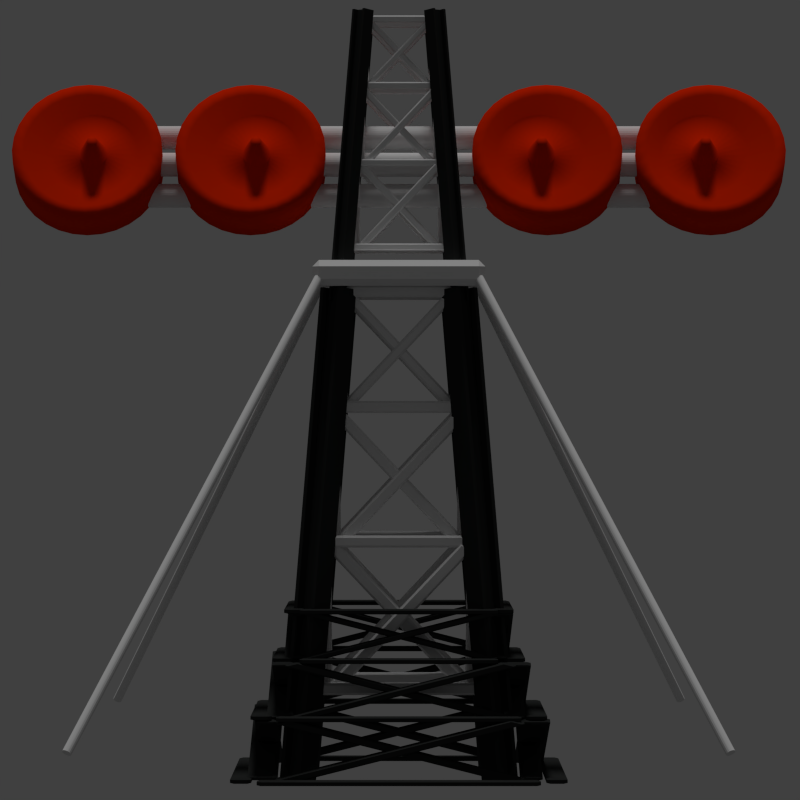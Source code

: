 # Source: radio_tower.blend  (saved by Blender 2.75.0; exported with 4.5.12 LTS)
import bpy
from mathutils import Matrix  # noqa: F401  (used for matrix-valued properties, if any)

bpy.ops.wm.read_factory_settings(use_empty=True)
scene = bpy.context.scene
scene.name = 'Scene'

# ---- collections
col_collection_1 = bpy.data.collections.new('Collection 1'); scene.collection.children.link(col_collection_1)

# ---- materials (node trees are filled in below, after node groups)
mat_material_001 = bpy.data.materials.new('Material.001')
mat_material_001.alpha_threshold = 0.0
mat_material_001.use_transparent_shadow = False
mat_material_001.diffuse_color = (0.02574, 0.02721, 0.02655, 1.0)
mat_material_001.roughness = 0.5
mat_material_001.specular_intensity = 0.1947
mat_material_003 = bpy.data.materials.new('Material.003')
mat_material_003.alpha_threshold = 0.0
mat_material_003.use_transparent_shadow = False
mat_material_003.diffuse_color = (0.8, 0.02223, 0.0, 1.0)
mat_material_003.roughness = 0.5
mat_material_003.specular_intensity = 0.03158
mat_material = bpy.data.materials.new('Material')
mat_material.alpha_threshold = 0.0
mat_material.use_transparent_shadow = False
mat_material.roughness = 0.5

# ---- material node trees

# ---- world
world_world = bpy.data.worlds.new('World'); scene.world = world_world
world_world.color = (0.05088, 0.05088, 0.05088)
world_world.use_sun_shadow = False
world_world.sun_shadow_jitter_overblur = 0.0
world_world.cycles.sampling_method = 'MANUAL'
world_world.cycles.sample_map_resolution = 256
world_world.light_settings.ao_factor = 0.4

# ---- cameras
cam_camera_001 = bpy.data.cameras.new('Camera.001')
cam_camera_001.clip_end = 586.0
cam_camera_001.lens = 182.9
cam_camera_001.sensor_width = 32.0
cam_camera_001.sensor_height = 18.0
cam_camera_001.ortho_scale = 35.6
cam_camera_001.display_size = 2.0
cam_camera_001.lens_unit = 'FOV'
cam_camera_001.dof.focus_distance = 0.0
cam_camera_001.dof.aperture_fstop = 128.0
cam_camera_001.dof.aperture_blades = 6

# ---- lights
light_sun = bpy.data.lights.new('Sun', 'SUN')
light_sun.transmission_factor = 0.0
light_sun.angle = 0.1993
light_sun.energy = 1.0
light_sun.shadow_buffer_clip_start = 0.5
light_sun.shadow_soft_size = 0.1
light_sun.shadow_cascade_max_distance = 1000.0
light_sun.cycles.use_multiple_importance_sampling = False

# ---- meshes
me_cylinder_004 = bpy.data.meshes.new('Cylinder.004')
me_cylinder_004.from_pydata([(0.0, 1.0, -1.0), (0.0, 1.0, 1.0), (0.1951, 0.9808, -1.0), (0.1951, 0.9808, 1.0), (0.3827, 0.9239, -1.0), (0.3827, 0.9239, 1.0), (0.5556, 0.8315, -1.0), (0.5556, 0.8315, 1.0), (0.7071, 0.7071, -1.0), (0.7071, 0.7071, 1.0), (0.8315, 0.5556, -1.0), (0.8315, 0.5556, 1.0), (0.9239, 0.3827, -1.0), (0.9239, 0.3827, 1.0), (0.9808, 0.1951, -1.0), (0.9808, 0.1951, 1.0), (1.0, 7.55e-08, -1.0), (1.0, 7.55e-08, 1.0), (0.9808, -0.1951, -1.0), (0.9808, -0.1951, 1.0), (0.9239, -0.3827, -1.0), (0.9239, -0.3827, 1.0), (0.8315, -0.5556, -1.0), (0.8315, -0.5556, 1.0), (0.7071, -0.7071, -1.0), (0.7071, -0.7071, 1.0), (0.5556, -0.8315, -1.0), (0.5556, -0.8315, 1.0), (0.3827, -0.9239, -1.0), (0.3827, -0.9239, 1.0), (0.1951, -0.9808, -1.0), (0.1951, -0.9808, 1.0), (-3.258e-07, -1.0, -1.0), (-3.258e-07, -1.0, 1.0), (-0.1951, -0.9808, -1.0), (-0.1951, -0.9808, 1.0), (-0.3827, -0.9239, -1.0), (-0.3827, -0.9239, 1.0), (-0.5556, -0.8315, -1.0), (-0.5556, -0.8315, 1.0), (-0.7071, -0.7071, -1.0), (-0.7071, -0.7071, 1.0), (-0.8315, -0.5556, -1.0), (-0.8315, -0.5556, 1.0), (-0.9239, -0.3827, -1.0), (-0.9239, -0.3827, 1.0), (-0.9808, -0.1951, -1.0), (-0.9808, -0.1951, 1.0), (-1.0, 9.656e-07, -1.0), (-1.0, 9.656e-07, 1.0), (-0.9808, 0.1951, -1.0), (-0.9808, 0.1951, 1.0), (-0.9239, 0.3827, -1.0), (-0.9239, 0.3827, 1.0), (-0.8315, 0.5556, -1.0), (-0.8315, 0.5556, 1.0), (-0.7071, 0.7071, -1.0), (-0.7071, 0.7071, 1.0), (-0.5556, 0.8315, -1.0), (-0.5556, 0.8315, 1.0), (-0.3827, 0.9239, -1.0), (-0.3827, 0.9239, 1.0), (-0.1951, 0.9808, -1.0), (-0.1951, 0.9808, 1.0)], [], [(0, 1, 3, 2), (2, 3, 5, 4), (4, 5, 7, 6), (6, 7, 9, 8), (8, 9, 11, 10), (10, 11, 13, 12), (12, 13, 15, 14), (14, 15, 17, 16), (16, 17, 19, 18), (18, 19, 21, 20), (20, 21, 23, 22), (22, 23, 25, 24), (24, 25, 27, 26), (26, 27, 29, 28), (28, 29, 31, 30), (30, 31, 33, 32), (32, 33, 35, 34), (34, 35, 37, 36), (36, 37, 39, 38), (38, 39, 41, 40), (40, 41, 43, 42), (42, 43, 45, 44), (44, 45, 47, 46), (46, 47, 49, 48), (48, 49, 51, 50), (50, 51, 53, 52), (52, 53, 55, 54), (54, 55, 57, 56), (56, 57, 59, 58), (58, 59, 61, 60), (3, 1, 63, 61, 59, 57, 55, 53, 51, 49, 47, 45, 43, 41, 39, 37, 35, 33, 31, 29, 27, 25, 23, 21, 19, 17, 15, 13, 11, 9, 7, 5), (62, 63, 1, 0), (60, 61, 63, 62), (0, 2, 4, 6, 8, 10, 12, 14, 16, 18, 20, 22, 24, 26, 28, 30, 32, 34, 36, 38, 40, 42, 44, 46, 48, 50, 52, 54, 56, 58, 60, 62)])
me_cylinder_004.use_remesh_preserve_volume = False
me_cylinder_004.use_remesh_preserve_attributes = False
me_cylinder_004.use_mirror_vertex_groups = False
me_cylinder_004.update()
me_cylinder_003 = bpy.data.meshes.new('Cylinder.003')
me_cylinder_003.from_pydata([(0.0, 1.0, -1.0), (0.0, 1.0, 1.0), (0.1951, 0.9808, -1.0), (0.1951, 0.9808, 1.0), (0.3827, 0.9239, -1.0), (0.3827, 0.9239, 1.0), (0.5556, 0.8315, -1.0), (0.5556, 0.8315, 1.0), (0.7071, 0.7071, -1.0), (0.7071, 0.7071, 1.0), (0.8315, 0.5556, -1.0), (0.8315, 0.5556, 1.0), (0.9239, 0.3827, -1.0), (0.9239, 0.3827, 1.0), (0.9808, 0.1951, -1.0), (0.9808, 0.1951, 1.0), (1.0, 7.55e-08, -1.0), (1.0, 7.55e-08, 1.0), (0.9808, -0.1951, -1.0), (0.9808, -0.1951, 1.0), (0.9239, -0.3827, -1.0), (0.9239, -0.3827, 1.0), (0.8315, -0.5556, -1.0), (0.8315, -0.5556, 1.0), (0.7071, -0.7071, -1.0), (0.7071, -0.7071, 1.0), (0.5556, -0.8315, -1.0), (0.5556, -0.8315, 1.0), (0.3827, -0.9239, -1.0), (0.3827, -0.9239, 1.0), (0.1951, -0.9808, -1.0), (0.1951, -0.9808, 1.0), (-3.258e-07, -1.0, -1.0), (-3.258e-07, -1.0, 1.0), (-0.1951, -0.9808, -1.0), (-0.1951, -0.9808, 1.0), (-0.3827, -0.9239, -1.0), (-0.3827, -0.9239, 1.0), (-0.5556, -0.8315, -1.0), (-0.5556, -0.8315, 1.0), (-0.7071, -0.7071, -1.0), (-0.7071, -0.7071, 1.0), (-0.8315, -0.5556, -1.0), (-0.8315, -0.5556, 1.0), (-0.9239, -0.3827, -1.0), (-0.9239, -0.3827, 1.0), (-0.9808, -0.1951, -1.0), (-0.9808, -0.1951, 1.0), (-1.0, 9.656e-07, -1.0), (-1.0, 9.656e-07, 1.0), (-0.9808, 0.1951, -1.0), (-0.9808, 0.1951, 1.0), (-0.9239, 0.3827, -1.0), (-0.9239, 0.3827, 1.0), (-0.8315, 0.5556, -1.0), (-0.8315, 0.5556, 1.0), (-0.7071, 0.7071, -1.0), (-0.7071, 0.7071, 1.0), (-0.5556, 0.8315, -1.0), (-0.5556, 0.8315, 1.0), (-0.3827, 0.9239, -1.0), (-0.3827, 0.9239, 1.0), (-0.1951, 0.9808, -1.0), (-0.1951, 0.9808, 1.0)], [], [(0, 1, 3, 2), (2, 3, 5, 4), (4, 5, 7, 6), (6, 7, 9, 8), (8, 9, 11, 10), (10, 11, 13, 12), (12, 13, 15, 14), (14, 15, 17, 16), (16, 17, 19, 18), (18, 19, 21, 20), (20, 21, 23, 22), (22, 23, 25, 24), (24, 25, 27, 26), (26, 27, 29, 28), (28, 29, 31, 30), (30, 31, 33, 32), (32, 33, 35, 34), (34, 35, 37, 36), (36, 37, 39, 38), (38, 39, 41, 40), (40, 41, 43, 42), (42, 43, 45, 44), (44, 45, 47, 46), (46, 47, 49, 48), (48, 49, 51, 50), (50, 51, 53, 52), (52, 53, 55, 54), (54, 55, 57, 56), (56, 57, 59, 58), (58, 59, 61, 60), (3, 1, 63, 61, 59, 57, 55, 53, 51, 49, 47, 45, 43, 41, 39, 37, 35, 33, 31, 29, 27, 25, 23, 21, 19, 17, 15, 13, 11, 9, 7, 5), (62, 63, 1, 0), (60, 61, 63, 62), (0, 2, 4, 6, 8, 10, 12, 14, 16, 18, 20, 22, 24, 26, 28, 30, 32, 34, 36, 38, 40, 42, 44, 46, 48, 50, 52, 54, 56, 58, 60, 62)])
me_cylinder_003.use_remesh_preserve_volume = False
me_cylinder_003.use_remesh_preserve_attributes = False
me_cylinder_003.use_mirror_vertex_groups = False
me_cylinder_003.update()
me_cylinder_002 = bpy.data.meshes.new('Cylinder.002')
me_cylinder_002.from_pydata([(0.0, 1.0, -1.0), (0.0, 1.0, 1.0), (0.1951, 0.9808, -1.0), (0.1951, 0.9808, 1.0), (0.3827, 0.9239, -1.0), (0.3827, 0.9239, 1.0), (0.5556, 0.8315, -1.0), (0.5556, 0.8315, 1.0), (0.7071, 0.7071, -1.0), (0.7071, 0.7071, 1.0), (0.8315, 0.5556, -1.0), (0.8315, 0.5556, 1.0), (0.9239, 0.3827, -1.0), (0.9239, 0.3827, 1.0), (0.9808, 0.1951, -1.0), (0.9808, 0.1951, 1.0), (1.0, 7.55e-08, -1.0), (1.0, 7.55e-08, 1.0), (0.9808, -0.1951, -1.0), (0.9808, -0.1951, 1.0), (0.9239, -0.3827, -1.0), (0.9239, -0.3827, 1.0), (0.8315, -0.5556, -1.0), (0.8315, -0.5556, 1.0), (0.7071, -0.7071, -1.0), (0.7071, -0.7071, 1.0), (0.5556, -0.8315, -1.0), (0.5556, -0.8315, 1.0), (0.3827, -0.9239, -1.0), (0.3827, -0.9239, 1.0), (0.1951, -0.9808, -1.0), (0.1951, -0.9808, 1.0), (-3.258e-07, -1.0, -1.0), (-3.258e-07, -1.0, 1.0), (-0.1951, -0.9808, -1.0), (-0.1951, -0.9808, 1.0), (-0.3827, -0.9239, -1.0), (-0.3827, -0.9239, 1.0), (-0.5556, -0.8315, -1.0), (-0.5556, -0.8315, 1.0), (-0.7071, -0.7071, -1.0), (-0.7071, -0.7071, 1.0), (-0.8315, -0.5556, -1.0), (-0.8315, -0.5556, 1.0), (-0.9239, -0.3827, -1.0), (-0.9239, -0.3827, 1.0), (-0.9808, -0.1951, -1.0), (-0.9808, -0.1951, 1.0), (-1.0, 9.656e-07, -1.0), (-1.0, 9.656e-07, 1.0), (-0.9808, 0.1951, -1.0), (-0.9808, 0.1951, 1.0), (-0.9239, 0.3827, -1.0), (-0.9239, 0.3827, 1.0), (-0.8315, 0.5556, -1.0), (-0.8315, 0.5556, 1.0), (-0.7071, 0.7071, -1.0), (-0.7071, 0.7071, 1.0), (-0.5556, 0.8315, -1.0), (-0.5556, 0.8315, 1.0), (-0.3827, 0.9239, -1.0), (-0.3827, 0.9239, 1.0), (-0.1951, 0.9808, -1.0), (-0.1951, 0.9808, 1.0)], [], [(0, 1, 3, 2), (2, 3, 5, 4), (4, 5, 7, 6), (6, 7, 9, 8), (8, 9, 11, 10), (10, 11, 13, 12), (12, 13, 15, 14), (14, 15, 17, 16), (16, 17, 19, 18), (18, 19, 21, 20), (20, 21, 23, 22), (22, 23, 25, 24), (24, 25, 27, 26), (26, 27, 29, 28), (28, 29, 31, 30), (30, 31, 33, 32), (32, 33, 35, 34), (34, 35, 37, 36), (36, 37, 39, 38), (38, 39, 41, 40), (40, 41, 43, 42), (42, 43, 45, 44), (44, 45, 47, 46), (46, 47, 49, 48), (48, 49, 51, 50), (50, 51, 53, 52), (52, 53, 55, 54), (54, 55, 57, 56), (56, 57, 59, 58), (58, 59, 61, 60), (3, 1, 63, 61, 59, 57, 55, 53, 51, 49, 47, 45, 43, 41, 39, 37, 35, 33, 31, 29, 27, 25, 23, 21, 19, 17, 15, 13, 11, 9, 7, 5), (62, 63, 1, 0), (60, 61, 63, 62), (0, 2, 4, 6, 8, 10, 12, 14, 16, 18, 20, 22, 24, 26, 28, 30, 32, 34, 36, 38, 40, 42, 44, 46, 48, 50, 52, 54, 56, 58, 60, 62)])
me_cylinder_002.use_remesh_preserve_volume = False
me_cylinder_002.use_remesh_preserve_attributes = False
me_cylinder_002.use_mirror_vertex_groups = False
me_cylinder_002.update()
me_cylinder_001 = bpy.data.meshes.new('Cylinder.001')
me_cylinder_001.from_pydata([(17.55, -14.2, 2.172), (3.293, -3.306, 23.56), (17.58, -14.17, 2.176), (3.323, -3.276, 23.56), (17.61, -14.15, 2.186), (3.357, -3.252, 23.57), (17.65, -14.13, 2.2), (3.394, -3.235, 23.59), (17.68, -14.12, 2.218), (3.431, -3.225, 23.61), (17.72, -14.12, 2.239), (3.468, -3.223, 23.63), (17.76, -14.13, 2.263), (3.503, -3.229, 23.65), (17.79, -14.14, 2.288), (3.534, -3.242, 23.68), (17.81, -14.16, 2.315), (3.561, -3.262, 23.7), (17.84, -14.19, 2.34), (3.583, -3.288, 23.73), (17.85, -14.22, 2.365), (3.598, -3.32, 23.75), (17.86, -14.25, 2.387), (3.606, -3.355, 23.77), (17.86, -14.29, 2.405), (3.607, -3.393, 23.79), (17.85, -14.33, 2.42), (3.601, -3.433, 23.81), (17.84, -14.37, 2.431), (3.588, -3.472, 23.82), (17.82, -14.41, 2.437), (3.568, -3.509, 23.82), (17.8, -14.44, 2.437), (3.542, -3.543, 23.82), (17.77, -14.47, 2.433), (3.512, -3.572, 23.82), (17.73, -14.49, 2.423), (3.477, -3.596, 23.81), (17.69, -14.51, 2.409), (3.441, -3.613, 23.8), (17.66, -14.52, 2.391), (3.404, -3.623, 23.78), (17.62, -14.52, 2.37), (3.367, -3.625, 23.76), (17.59, -14.52, 2.346), (3.332, -3.62, 23.73), (17.55, -14.51, 2.321), (3.301, -3.607, 23.71), (17.53, -14.49, 2.294), (3.273, -3.587, 23.68), (17.51, -14.46, 2.269), (3.252, -3.561, 23.66), (17.49, -14.43, 2.244), (3.237, -3.529, 23.63), (17.48, -14.39, 2.222), (3.228, -3.494, 23.61), (17.48, -14.35, 2.204), (3.227, -3.455, 23.59), (17.49, -14.31, 2.189), (3.234, -3.416, 23.58), (17.5, -14.28, 2.178), (3.247, -3.377, 23.57), (17.52, -14.24, 2.172), (3.267, -3.34, 23.56)], [], [(0, 1, 3, 2), (2, 3, 5, 4), (4, 5, 7, 6), (6, 7, 9, 8), (8, 9, 11, 10), (10, 11, 13, 12), (12, 13, 15, 14), (14, 15, 17, 16), (16, 17, 19, 18), (18, 19, 21, 20), (20, 21, 23, 22), (22, 23, 25, 24), (24, 25, 27, 26), (26, 27, 29, 28), (28, 29, 31, 30), (30, 31, 33, 32), (32, 33, 35, 34), (34, 35, 37, 36), (36, 37, 39, 38), (38, 39, 41, 40), (40, 41, 43, 42), (42, 43, 45, 44), (44, 45, 47, 46), (46, 47, 49, 48), (48, 49, 51, 50), (50, 51, 53, 52), (52, 53, 55, 54), (54, 55, 57, 56), (56, 57, 59, 58), (58, 59, 61, 60), (3, 1, 63, 61, 59, 57, 55, 53, 51, 49, 47, 45, 43, 41, 39, 37, 35, 33, 31, 29, 27, 25, 23, 21, 19, 17, 15, 13, 11, 9, 7, 5), (62, 63, 1, 0), (60, 61, 63, 62), (0, 2, 4, 6, 8, 10, 12, 14, 16, 18, 20, 22, 24, 26, 28, 30, 32, 34, 36, 38, 40, 42, 44, 46, 48, 50, 52, 54, 56, 58, 60, 62)])
me_cylinder_001.use_remesh_preserve_volume = False
me_cylinder_001.use_remesh_preserve_attributes = False
me_cylinder_001.use_mirror_vertex_groups = False
me_cylinder_001.update()
me_cube_007 = bpy.data.meshes.new('Cube.007')
me_cube_007.from_pydata([(0.1159, 5.308, 3.938), (0.1159, 5.308, 4.488), (0.5049, 5.697, 3.938), (0.5049, 5.697, 4.488), (5.308, 0.1159, 3.938), (5.308, 0.1159, 4.488), (5.697, 0.5049, 3.938), (5.697, 0.5049, 4.488), (0.0954, 4.6, 10.72), (0.0954, 4.6, 11.27), (0.4844, 4.989, 10.72), (0.4844, 4.989, 11.27), (4.6, 0.0954, 10.72), (4.6, 0.0954, 11.27), (4.989, 0.4844, 10.72), (4.989, 0.4844, 11.27), (0.121, 3.782, 16.93), (0.121, 3.782, 17.49), (0.5099, 4.171, 16.93), (0.5099, 4.171, 17.49), (3.782, 0.121, 16.93), (3.782, 0.121, 17.49), (4.171, 0.5099, 16.93), (4.171, 0.5099, 17.49), (0.03395, 3.869, 10.61), (-0.2495, 4.152, 10.99), (0.4229, 4.258, 10.61), (0.1395, 4.541, 10.99), (4.095, -0.1926, 16.72), (3.812, 0.0908, 17.1), (4.484, 0.1964, 16.72), (4.201, 0.4798, 17.1), (4.101, -0.1979, 10.99), (3.818, 0.08479, 10.62), (4.589, 0.29, 10.99), (4.306, 0.5727, 10.62), (0.02793, 3.875, 17.09), (-0.2548, 4.158, 16.71), (0.5158, 4.363, 17.09), (0.2331, 4.646, 16.71), (0.1907, 4.285, 4.015), (-0.1121, 4.588, 4.418), (0.6064, 4.701, 4.015), (0.3036, 5.004, 4.418), (4.531, -0.05527, 10.54), (4.228, 0.2476, 10.95), (4.947, 0.3604, 10.54), (4.644, 0.6633, 10.95), (4.537, -0.06095, 4.426), (4.235, 0.2412, 4.023), (5.091, 0.4928, 4.426), (4.788, 0.7949, 4.023), (0.1843, 4.292, 10.94), (-0.1178, 4.594, 10.54), (0.7381, 4.845, 10.94), (0.4359, 5.147, 10.54), (-0.09322, 3.568, 22.3), (-0.09322, 3.568, 22.85), (0.2958, 3.957, 22.3), (0.2958, 3.957, 22.85), (3.568, -0.09322, 22.3), (3.568, -0.09322, 22.85), (3.957, 0.2958, 22.3), (3.957, 0.2958, 22.85), (0.0795, 3.337, 17.11), (-0.1606, 3.577, 17.43), (0.409, 3.666, 17.11), (0.1689, 3.907, 17.43), (3.52, -0.1037, 22.29), (3.28, 0.1363, 22.6), (3.85, 0.2258, 22.29), (3.61, 0.4659, 22.6), (3.525, -0.1082, 17.44), (3.285, 0.1313, 17.12), (3.938, 0.3051, 17.44), (3.698, 0.5446, 17.12), (0.0744, 3.342, 22.6), (-0.1651, 3.582, 22.28), (0.4877, 3.755, 22.6), (0.2482, 3.995, 22.28)], [], [(1, 3, 2, 0), (3, 7, 6, 2), (7, 5, 4, 6), (5, 1, 0, 4), (0, 2, 6, 4), (5, 7, 3, 1), (9, 11, 10, 8), (11, 15, 14, 10), (15, 13, 12, 14), (13, 9, 8, 12), (8, 10, 14, 12), (13, 15, 11, 9), (17, 19, 18, 16), (19, 23, 22, 18), (23, 21, 20, 22), (21, 17, 16, 20), (16, 18, 22, 20), (21, 23, 19, 17), (25, 27, 26, 24), (27, 31, 30, 26), (31, 29, 28, 30), (29, 25, 24, 28), (24, 26, 30, 28), (29, 31, 27, 25), (33, 35, 34, 32), (35, 39, 38, 34), (39, 37, 36, 38), (37, 33, 32, 36), (32, 34, 38, 36), (37, 39, 35, 33), (41, 43, 42, 40), (43, 47, 46, 42), (47, 45, 44, 46), (45, 41, 40, 44), (40, 42, 46, 44), (45, 47, 43, 41), (49, 51, 50, 48), (51, 55, 54, 50), (55, 53, 52, 54), (53, 49, 48, 52), (48, 50, 54, 52), (53, 55, 51, 49), (57, 59, 58, 56), (59, 63, 62, 58), (63, 61, 60, 62), (61, 57, 56, 60), (56, 58, 62, 60), (61, 63, 59, 57), (65, 67, 66, 64), (67, 71, 70, 66), (71, 69, 68, 70), (69, 65, 64, 68), (64, 66, 70, 68), (69, 71, 67, 65), (73, 75, 74, 72), (75, 79, 78, 74), (79, 77, 76, 78), (77, 73, 72, 76), (72, 74, 78, 76), (77, 79, 75, 73)])
me_cube_007.materials.append(mat_material_001)
me_cube_007.use_remesh_preserve_volume = False
me_cube_007.use_remesh_preserve_attributes = False
me_cube_007.use_mirror_vertex_groups = False
me_cube_007.update()
me_cylinder = bpy.data.meshes.new('Cylinder')
me_cylinder.from_pydata([(2.161e-07, -3.433, -0.9436), (2.161e-07, -3.433, 0.9436), (0.6861, -3.501, -0.9436), (0.6861, -3.501, 0.9436), (1.346, -3.701, -0.9436), (1.346, -3.701, 0.9436), (1.954, -4.026, -0.9436), (1.954, -4.026, 0.9436), (2.487, -4.463, -0.9436), (2.487, -4.463, 0.9436), (2.924, -4.996, -0.9436), (2.924, -4.996, 0.9436), (3.249, -5.604, -0.9436), (3.249, -5.604, 0.9436), (3.449, -6.264, -0.9436), (3.449, -6.264, 0.9436), (3.517, -6.95, -0.9436), (3.517, -6.95, 0.9436), (3.449, -7.636, -0.9436), (3.449, -7.636, 0.9436), (3.249, -8.296, -0.9436), (3.249, -8.296, 0.9436), (2.924, -8.904, -0.9436), (2.924, -8.904, 0.9436), (2.487, -9.437, -0.9436), (2.487, -9.437, 0.9436), (1.954, -9.874, -0.9436), (1.954, -9.874, 0.9436), (1.346, -10.2, -0.9436), (1.346, -10.2, 0.9436), (0.6861, -10.4, -0.9436), (0.6861, -10.4, 0.9436), (-9.298e-07, -10.47, -0.9436), (-9.298e-07, -10.47, 0.9436), (-0.6861, -10.4, -0.9436), (-0.6861, -10.4, 0.9436), (-1.346, -10.2, -0.9436), (-1.346, -10.2, 0.9436), (-1.954, -9.874, -0.9436), (-1.954, -9.874, 0.9436), (-2.487, -9.437, -0.9436), (-2.487, -9.437, 0.9436), (-2.924, -8.904, -0.9436), (-2.924, -8.904, 0.9436), (-3.249, -8.296, -0.9436), (-3.249, -8.296, 0.9436), (-3.449, -7.636, -0.9436), (-3.449, -7.636, 0.9436), (-3.517, -6.95, -0.9436), (-3.517, -6.95, 0.9436), (-3.449, -6.264, -0.9436), (-3.449, -6.264, 0.9436), (-3.249, -5.604, -0.9436), (-3.249, -5.604, 0.9436), (-2.924, -4.996, -0.9436), (-2.924, -4.996, 0.9436), (-2.487, -4.463, -0.9436), (-2.487, -4.463, 0.9436), (-1.954, -4.026, -0.9436), (-1.954, -4.026, 0.9436), (-1.346, -3.701, -0.9436), (-1.346, -3.701, 0.9436), (-0.6861, -3.501, -0.9436), (-0.6861, -3.501, 0.9436), (0.412, -4.6, 0.5399), (0.8081, -4.72, 0.5399), (1.173, -4.916, 0.5399), (1.493, -5.178, 0.5399), (1.756, -5.498, 0.5399), (1.951, -5.863, 0.5399), (2.071, -6.259, 0.5399), (2.112, -6.671, 0.5399), (2.071, -7.083, 0.5399), (1.951, -7.479, 0.5399), (1.756, -7.844, 0.5399), (1.493, -8.164, 0.5399), (1.173, -8.427, 0.5399), (0.8081, -8.622, 0.5399), (0.412, -8.742, 0.5399), (-1.383e-07, -8.783, 0.5399), (-0.412, -8.742, 0.5399), (-0.8081, -8.622, 0.5399), (-1.173, -8.427, 0.5399), (-1.493, -8.164, 0.5399), (-1.756, -7.844, 0.5399), (-1.951, -7.479, 0.5399), (-2.071, -7.083, 0.5399), (-2.112, -6.671, 0.5399), (-2.071, -6.259, 0.5399), (-1.951, -5.863, 0.5399), (-1.756, -5.498, 0.5399), (-1.493, -5.178, 0.5399), (-1.173, -4.916, 0.5399), (-0.8081, -4.72, 0.5399), (-0.4119, -4.6, 0.5399), (5.498e-07, -4.56, 0.5399), (-0.5826, -4.021, 0.9436), (-1.143, -4.191, 0.9436), (-1.659, -4.467, 0.9436), (-2.112, -4.838, 0.9436), (-2.483, -5.291, 0.9436), (-2.759, -5.807, 0.9436), (-2.929, -6.367, 0.9436), (-2.986, -6.95, 0.9436), (-2.929, -7.533, 0.9436), (-2.759, -8.093, 0.9436), (-2.483, -8.609, 0.9436), (-2.112, -9.062, 0.9436), (-1.659, -9.433, 0.9436), (-1.143, -9.709, 0.9436), (-0.5826, -9.879, 0.9436), (-7.192e-07, -9.936, 0.9436), (0.5826, -9.879, 0.9436), (1.143, -9.709, 0.9436), (1.659, -9.433, 0.9436), (2.112, -9.062, 0.9436), (2.483, -8.609, 0.9436), (2.759, -8.093, 0.9436), (2.929, -7.533, 0.9436), (2.986, -6.95, 0.9436), (2.929, -6.367, 0.9436), (2.759, -5.807, 0.9436), (2.483, -5.291, 0.9436), (2.112, -4.838, 0.9436), (1.659, -4.467, 0.9436), (1.143, -4.191, 0.9436), (2.54e-07, -3.964, 0.9436), (0.5826, -4.021, 0.9436), (0.1276, -6.03, 0.5399), (5.939e-07, -6.017, 0.5399), (0.4625, -6.209, 0.5399), (0.3633, -6.128, 0.5399), (0.2503, -6.067, 0.5399), (0.6042, -6.421, 0.5399), (0.5438, -6.308, 0.5399), (0.6414, -6.544, 0.5399), (0.654, -6.671, 0.5399), (0.6414, -6.799, 0.5399), (0.6042, -6.922, 0.5399), (0.5438, -7.035, 0.5399), (0.4625, -7.134, 0.5399), (0.3633, -7.215, 0.5399), (0.2503, -7.276, 0.5399), (0.1276, -7.313, 0.5399), (3.808e-07, -7.325, 0.5399), (-0.1276, -7.313, 0.5399), (-0.2503, -7.276, 0.5399), (-0.3633, -7.215, 0.5399), (-0.4625, -7.134, 0.5399), (-0.5438, -7.035, 0.5399), (-0.6042, -6.922, 0.5399), (-0.6414, -6.799, 0.5399), (-0.654, -6.671, 0.5399), (-0.6414, -6.544, 0.5399), (-0.6042, -6.421, 0.5399), (-0.5438, -6.308, 0.5399), (-0.4625, -6.209, 0.5399), (-0.3633, -6.128, 0.5399), (-0.2503, -6.067, 0.5399), (-0.1276, -6.03, 0.5399), (0.04637, -6.438, 1.797), (-1.971e-06, -6.434, 1.797), (0.1681, -6.503, 1.797), (0.1321, -6.474, 1.797), (0.09096, -6.452, 1.797), (0.2196, -6.58, 1.797), (0.1976, -6.539, 1.797), (0.2331, -6.625, 1.797), (0.2377, -6.671, 1.797), (0.2331, -6.718, 1.797), (0.2196, -6.762, 1.797), (0.1976, -6.803, 1.797), (0.1681, -6.839, 1.797), (0.1321, -6.869, 1.797), (0.09096, -6.891, 1.797), (0.04637, -6.904, 1.797), (-2.048e-06, -6.909, 1.797), (-0.04637, -6.904, 1.797), (-0.09096, -6.891, 1.797), (-0.1321, -6.869, 1.797), (-0.1681, -6.839, 1.797), (-0.1976, -6.803, 1.797), (-0.2196, -6.762, 1.797), (-0.2331, -6.718, 1.797), (-0.2377, -6.671, 1.797), (-0.2331, -6.625, 1.797), (-0.2196, -6.58, 1.797), (-0.1976, -6.539, 1.797), (-0.1681, -6.503, 1.797), (-0.1321, -6.474, 1.797), (-0.09096, -6.452, 1.797), (-0.04637, -6.438, 1.797), (-3.131e-07, -11.08, -0.9436), (-3.131e-07, -11.08, 0.9436), (0.6861, -11.15, -0.9436), (0.6861, -11.15, 0.9436), (1.346, -11.35, -0.9436), (1.346, -11.35, 0.9436), (1.954, -11.67, -0.9436), (1.954, -11.67, 0.9436), (2.487, -12.11, -0.9436), (2.487, -12.11, 0.9436), (2.924, -12.64, -0.9436), (2.924, -12.64, 0.9436), (3.249, -13.25, -0.9436), (3.249, -13.25, 0.9436), (3.449, -13.91, -0.9436), (3.449, -13.91, 0.9436), (3.517, -14.6, -0.9436), (3.517, -14.6, 0.9436), (3.449, -15.28, -0.9436), (3.449, -15.28, 0.9436), (3.249, -15.94, -0.9436), (3.249, -15.94, 0.9436), (2.924, -16.55, -0.9436), (2.924, -16.55, 0.9436), (2.487, -17.09, -0.9436), (2.487, -17.09, 0.9436), (1.954, -17.52, -0.9436), (1.954, -17.52, 0.9436), (1.346, -17.85, -0.9436), (1.346, -17.85, 0.9436), (0.6861, -18.05, -0.9436), (0.6861, -18.05, 0.9436), (-1.459e-06, -18.12, -0.9436), (-1.459e-06, -18.12, 0.9436), (-0.6861, -18.05, -0.9436), (-0.6861, -18.05, 0.9436), (-1.346, -17.85, -0.9436), (-1.346, -17.85, 0.9436), (-1.954, -17.52, -0.9436), (-1.954, -17.52, 0.9436), (-2.487, -17.09, -0.9436), (-2.487, -17.09, 0.9436), (-2.924, -16.55, -0.9436), (-2.924, -16.55, 0.9436), (-3.249, -15.94, -0.9436), (-3.249, -15.94, 0.9436), (-3.449, -15.28, -0.9436), (-3.449, -15.28, 0.9436), (-3.517, -14.6, -0.9436), (-3.517, -14.6, 0.9436), (-3.449, -13.91, -0.9436), (-3.449, -13.91, 0.9436), (-3.249, -13.25, -0.9436), (-3.249, -13.25, 0.9436), (-2.924, -12.64, -0.9436), (-2.924, -12.64, 0.9436), (-2.487, -12.11, -0.9436), (-2.487, -12.11, 0.9436), (-1.954, -11.67, -0.9436), (-1.954, -11.67, 0.9436), (-1.346, -11.35, -0.9436), (-1.346, -11.35, 0.9436), (-0.6861, -11.15, -0.9436), (-0.6861, -11.15, 0.9436), (0.412, -12.25, 0.5399), (0.8081, -12.37, 0.5399), (1.173, -12.56, 0.5399), (1.493, -12.83, 0.5399), (1.756, -13.15, 0.5399), (1.951, -13.51, 0.5399), (2.071, -13.91, 0.5399), (2.112, -14.32, 0.5399), (2.071, -14.73, 0.5399), (1.951, -15.13, 0.5399), (1.756, -15.49, 0.5399), (1.493, -15.81, 0.5399), (1.173, -16.08, 0.5399), (0.8081, -16.27, 0.5399), (0.4119, -16.39, 0.5399), (-6.674e-07, -16.43, 0.5399), (-0.412, -16.39, 0.5399), (-0.8081, -16.27, 0.5399), (-1.173, -16.08, 0.5399), (-1.493, -15.81, 0.5399), (-1.756, -15.49, 0.5399), (-1.951, -15.13, 0.5399), (-2.071, -14.73, 0.5399), (-2.112, -14.32, 0.5399), (-2.071, -13.91, 0.5399), (-1.951, -13.51, 0.5399), (-1.756, -13.15, 0.5399), (-1.493, -12.83, 0.5399), (-1.173, -12.56, 0.5399), (-0.8081, -12.37, 0.5399), (-0.4119, -12.25, 0.5399), (2.06e-08, -12.21, 0.5399), (-0.5826, -11.67, 0.9436), (-1.143, -11.84, 0.9436), (-1.659, -12.12, 0.9436), (-2.112, -12.49, 0.9436), (-2.483, -12.94, 0.9436), (-2.759, -13.46, 0.9436), (-2.929, -14.02, 0.9436), (-2.986, -14.6, 0.9436), (-2.929, -15.18, 0.9436), (-2.759, -15.74, 0.9436), (-2.483, -16.26, 0.9436), (-2.112, -16.71, 0.9436), (-1.659, -17.08, 0.9436), (-1.143, -17.36, 0.9436), (-0.5826, -17.53, 0.9436), (-1.248e-06, -17.59, 0.9436), (0.5826, -17.53, 0.9436), (1.143, -17.36, 0.9436), (1.659, -17.08, 0.9436), (2.112, -16.71, 0.9436), (2.483, -16.26, 0.9436), (2.759, -15.74, 0.9436), (2.929, -15.18, 0.9436), (2.986, -14.6, 0.9436), (2.929, -14.02, 0.9436), (2.759, -13.46, 0.9436), (2.483, -12.94, 0.9436), (2.112, -12.49, 0.9436), (1.659, -12.12, 0.9436), (1.143, -11.84, 0.9436), (-2.752e-07, -11.61, 0.9436), (0.5826, -11.67, 0.9436), (0.1276, -13.68, 0.5399), (6.477e-08, -13.67, 0.5399), (0.4625, -13.86, 0.5399), (0.3633, -13.78, 0.5399), (0.2503, -13.72, 0.5399), (0.6042, -14.07, 0.5399), (0.5438, -13.96, 0.5399), (0.6414, -14.19, 0.5399), (0.654, -14.32, 0.5399), (0.6414, -14.45, 0.5399), (0.6042, -14.57, 0.5399), (0.5438, -14.68, 0.5399), (0.4625, -14.78, 0.5399), (0.3633, -14.86, 0.5399), (0.2503, -14.92, 0.5399), (0.1276, -14.96, 0.5399), (-1.483e-07, -14.97, 0.5399), (-0.1276, -14.96, 0.5399), (-0.2503, -14.92, 0.5399), (-0.3633, -14.86, 0.5399), (-0.4625, -14.78, 0.5399), (-0.5438, -14.68, 0.5399), (-0.6042, -14.57, 0.5399), (-0.6414, -14.45, 0.5399), (-0.654, -14.32, 0.5399), (-0.6414, -14.19, 0.5399), (-0.6042, -14.07, 0.5399), (-0.5438, -13.96, 0.5399), (-0.4625, -13.86, 0.5399), (-0.3633, -13.78, 0.5399), (-0.2503, -13.72, 0.5399), (-0.1276, -13.68, 0.5399), (0.04637, -14.09, 1.797), (-2.5e-06, -14.08, 1.797), (0.1681, -14.15, 1.797), (0.1321, -14.12, 1.797), (0.09096, -14.1, 1.797), (0.2196, -14.23, 1.797), (0.1976, -14.19, 1.797), (0.2331, -14.27, 1.797), (0.2377, -14.32, 1.797), (0.2331, -14.37, 1.797), (0.2196, -14.41, 1.797), (0.1976, -14.45, 1.797), (0.1681, -14.49, 1.797), (0.1321, -14.52, 1.797), (0.09096, -14.54, 1.797), (0.04637, -14.55, 1.797), (-2.577e-06, -14.56, 1.797), (-0.04637, -14.55, 1.797), (-0.09097, -14.54, 1.797), (-0.1321, -14.52, 1.797), (-0.1681, -14.49, 1.797), (-0.1976, -14.45, 1.797), (-0.2196, -14.41, 1.797), (-0.2331, -14.37, 1.797), (-0.2377, -14.32, 1.797), (-0.2331, -14.27, 1.797), (-0.2196, -14.23, 1.797), (-0.1976, -14.19, 1.797), (-0.1681, -14.15, 1.797), (-0.1321, -14.12, 1.797), (-0.09096, -14.1, 1.797), (-0.04637, -14.09, 1.797)], [], [(0, 1, 3, 2), (2, 3, 5, 4), (4, 5, 7, 6), (6, 7, 9, 8), (8, 9, 11, 10), (10, 11, 13, 12), (12, 13, 15, 14), (14, 15, 17, 16), (16, 17, 19, 18), (18, 19, 21, 20), (20, 21, 23, 22), (22, 23, 25, 24), (24, 25, 27, 26), (26, 27, 29, 28), (28, 29, 31, 30), (30, 31, 33, 32), (32, 33, 35, 34), (34, 35, 37, 36), (36, 37, 39, 38), (38, 39, 41, 40), (40, 41, 43, 42), (42, 43, 45, 44), (44, 45, 47, 46), (46, 47, 49, 48), (48, 49, 51, 50), (50, 51, 53, 52), (52, 53, 55, 54), (54, 55, 57, 56), (56, 57, 59, 58), (58, 59, 61, 60), (13, 11, 122, 121), (62, 63, 1, 0), (60, 61, 63, 62), (0, 2, 4, 6, 8, 10, 12, 14, 16, 18, 20, 22, 24, 26, 28, 30, 32, 34, 36, 38, 40, 42, 44, 46, 48, 50, 52, 54, 56, 58, 60, 62), (67, 66, 131, 130), (21, 19, 118, 117), (1, 63, 96, 126), (47, 45, 105, 104), (3, 1, 126, 127), (29, 27, 114, 113), (11, 9, 123, 122), (55, 53, 101, 100), (37, 35, 110, 109), (19, 17, 119, 118), (63, 61, 97, 96), (45, 43, 106, 105), (27, 25, 115, 114), (9, 7, 124, 123), (53, 51, 102, 101), (35, 33, 111, 110), (17, 15, 120, 119), (61, 59, 98, 97), (43, 41, 107, 106), (25, 23, 116, 115), (7, 5, 125, 124), (51, 49, 103, 102), (33, 31, 112, 111), (15, 13, 121, 120), (59, 57, 99, 98), (41, 39, 108, 107), (23, 21, 117, 116), (5, 3, 127, 125), (49, 47, 104, 103), (31, 29, 113, 112), (39, 37, 109, 108), (57, 55, 100, 99), (101, 102, 88, 89), (115, 116, 74, 75), (102, 103, 87, 88), (116, 117, 73, 74), (103, 104, 86, 87), (117, 118, 72, 73), (104, 105, 85, 86), (118, 119, 71, 72), (105, 106, 84, 85), (119, 120, 70, 71), (106, 107, 83, 84), (120, 121, 69, 70), (107, 108, 82, 83), (121, 122, 68, 69), (108, 109, 81, 82), (126, 96, 94, 95), (122, 123, 67, 68), (109, 110, 80, 81), (96, 97, 93, 94), (123, 124, 66, 67), (110, 111, 79, 80), (97, 98, 92, 93), (124, 125, 65, 66), (111, 112, 78, 79), (98, 99, 91, 92), (125, 127, 64, 65), (112, 113, 77, 78), (99, 100, 90, 91), (127, 126, 95, 64), (113, 114, 76, 77), (100, 101, 89, 90), (114, 115, 75, 76), (138, 137, 169, 170), (68, 67, 130, 134), (94, 93, 158, 159), (81, 80, 145, 146), (65, 64, 128, 132), (95, 94, 159, 129), (82, 81, 146, 147), (69, 68, 134, 133), (83, 82, 147, 148), (70, 69, 133, 135), (84, 83, 148, 149), (71, 70, 135, 136), (85, 84, 149, 150), (72, 71, 136, 137), (86, 85, 150, 151), (73, 72, 137, 138), (87, 86, 151, 152), (74, 73, 138, 139), (88, 87, 152, 153), (75, 74, 139, 140), (89, 88, 153, 154), (76, 75, 140, 141), (90, 89, 154, 155), (77, 76, 141, 142), (91, 90, 155, 156), (78, 77, 142, 143), (92, 91, 156, 157), (79, 78, 143, 144), (64, 95, 129, 128), (66, 65, 132, 131), (93, 92, 157, 158), (80, 79, 144, 145), (160, 161, 191, 190, 189, 188, 187, 186, 185, 184, 183, 182, 181, 180, 179, 178, 177, 176, 175, 174, 173, 172, 171, 170, 169, 168, 167, 165, 166, 162, 163, 164), (152, 151, 183, 184), (139, 138, 170, 171), (153, 152, 184, 185), (140, 139, 171, 172), (154, 153, 185, 186), (141, 140, 172, 173), (155, 154, 186, 187), (142, 141, 173, 174), (156, 155, 187, 188), (143, 142, 174, 175), (157, 156, 188, 189), (144, 143, 175, 176), (128, 129, 161, 160), (158, 157, 189, 190), (145, 144, 176, 177), (130, 131, 163, 162), (159, 158, 190, 191), (146, 145, 177, 178), (132, 128, 160, 164), (129, 159, 191, 161), (147, 146, 178, 179), (133, 134, 166, 165), (131, 132, 164, 163), (148, 147, 179, 180), (135, 133, 165, 167), (134, 130, 162, 166), (149, 148, 180, 181), (136, 135, 167, 168), (150, 149, 181, 182), (137, 136, 168, 169), (151, 150, 182, 183), (192, 193, 195, 194), (194, 195, 197, 196), (196, 197, 199, 198), (198, 199, 201, 200), (200, 201, 203, 202), (202, 203, 205, 204), (204, 205, 207, 206), (206, 207, 209, 208), (208, 209, 211, 210), (210, 211, 213, 212), (212, 213, 215, 214), (214, 215, 217, 216), (216, 217, 219, 218), (218, 219, 221, 220), (220, 221, 223, 222), (222, 223, 225, 224), (224, 225, 227, 226), (226, 227, 229, 228), (228, 229, 231, 230), (230, 231, 233, 232), (232, 233, 235, 234), (234, 235, 237, 236), (236, 237, 239, 238), (238, 239, 241, 240), (240, 241, 243, 242), (242, 243, 245, 244), (244, 245, 247, 246), (246, 247, 249, 248), (248, 249, 251, 250), (250, 251, 253, 252), (205, 203, 314, 313), (254, 255, 193, 192), (252, 253, 255, 254), (192, 194, 196, 198, 200, 202, 204, 206, 208, 210, 212, 214, 216, 218, 220, 222, 224, 226, 228, 230, 232, 234, 236, 238, 240, 242, 244, 246, 248, 250, 252, 254), (259, 258, 323, 322), (213, 211, 310, 309), (193, 255, 288, 318), (239, 237, 297, 296), (195, 193, 318, 319), (221, 219, 306, 305), (203, 201, 315, 314), (247, 245, 293, 292), (229, 227, 302, 301), (211, 209, 311, 310), (255, 253, 289, 288), (237, 235, 298, 297), (219, 217, 307, 306), (201, 199, 316, 315), (245, 243, 294, 293), (227, 225, 303, 302), (209, 207, 312, 311), (253, 251, 290, 289), (235, 233, 299, 298), (217, 215, 308, 307), (199, 197, 317, 316), (243, 241, 295, 294), (225, 223, 304, 303), (207, 205, 313, 312), (251, 249, 291, 290), (233, 231, 300, 299), (215, 213, 309, 308), (197, 195, 319, 317), (241, 239, 296, 295), (223, 221, 305, 304), (231, 229, 301, 300), (249, 247, 292, 291), (293, 294, 280, 281), (307, 308, 266, 267), (294, 295, 279, 280), (308, 309, 265, 266), (295, 296, 278, 279), (309, 310, 264, 265), (296, 297, 277, 278), (310, 311, 263, 264), (297, 298, 276, 277), (311, 312, 262, 263), (298, 299, 275, 276), (312, 313, 261, 262), (299, 300, 274, 275), (313, 314, 260, 261), (300, 301, 273, 274), (318, 288, 286, 287), (314, 315, 259, 260), (301, 302, 272, 273), (288, 289, 285, 286), (315, 316, 258, 259), (302, 303, 271, 272), (289, 290, 284, 285), (316, 317, 257, 258), (303, 304, 270, 271), (290, 291, 283, 284), (317, 319, 256, 257), (304, 305, 269, 270), (291, 292, 282, 283), (319, 318, 287, 256), (305, 306, 268, 269), (292, 293, 281, 282), (306, 307, 267, 268), (330, 329, 361, 362), (260, 259, 322, 326), (286, 285, 350, 351), (273, 272, 337, 338), (257, 256, 320, 324), (287, 286, 351, 321), (274, 273, 338, 339), (261, 260, 326, 325), (275, 274, 339, 340), (262, 261, 325, 327), (276, 275, 340, 341), (263, 262, 327, 328), (277, 276, 341, 342), (264, 263, 328, 329), (278, 277, 342, 343), (265, 264, 329, 330), (279, 278, 343, 344), (266, 265, 330, 331), (280, 279, 344, 345), (267, 266, 331, 332), (281, 280, 345, 346), (268, 267, 332, 333), (282, 281, 346, 347), (269, 268, 333, 334), (283, 282, 347, 348), (270, 269, 334, 335), (284, 283, 348, 349), (271, 270, 335, 336), (256, 287, 321, 320), (258, 257, 324, 323), (285, 284, 349, 350), (272, 271, 336, 337), (352, 353, 383, 382, 381, 380, 379, 378, 377, 376, 375, 374, 373, 372, 371, 370, 369, 368, 367, 366, 365, 364, 363, 362, 361, 360, 359, 357, 358, 354, 355, 356), (344, 343, 375, 376), (331, 330, 362, 363), (345, 344, 376, 377), (332, 331, 363, 364), (346, 345, 377, 378), (333, 332, 364, 365), (347, 346, 378, 379), (334, 333, 365, 366), (348, 347, 379, 380), (335, 334, 366, 367), (349, 348, 380, 381), (336, 335, 367, 368), (320, 321, 353, 352), (350, 349, 381, 382), (337, 336, 368, 369), (322, 323, 355, 354), (351, 350, 382, 383), (338, 337, 369, 370), (324, 320, 352, 356), (321, 351, 383, 353), (339, 338, 370, 371), (325, 326, 358, 357), (323, 324, 356, 355), (340, 339, 371, 372), (327, 325, 357, 359), (326, 322, 354, 358), (341, 340, 372, 373), (328, 327, 359, 360), (342, 341, 373, 374), (329, 328, 360, 361), (343, 342, 374, 375)])
me_cylinder.polygons.foreach_set('use_smooth', [True] * 324)
me_cylinder.materials.append(mat_material_003)
me_cylinder.use_remesh_preserve_volume = False
me_cylinder.use_remesh_preserve_attributes = False
me_cylinder.use_mirror_vertex_groups = False
me_cylinder.update()
me_cube_006 = bpy.data.meshes.new('Cube.006')
me_cube_006.from_pydata([(-3.993, -3.993, -0.5932), (-3.993, -3.993, 0.5932), (-3.993, 3.993, -0.5932), (-3.993, 3.993, 0.5932), (3.993, -3.993, -0.5932), (3.993, -3.993, 0.5932), (3.993, 3.993, -0.5932), (3.993, 3.993, 0.5932)], [], [(1, 3, 2, 0), (3, 7, 6, 2), (7, 5, 4, 6), (5, 1, 0, 4), (0, 2, 6, 4), (5, 7, 3, 1)])
me_cube_006.materials.append(mat_material)
me_cube_006.use_remesh_preserve_volume = False
me_cube_006.use_remesh_preserve_attributes = False
me_cube_006.use_mirror_vertex_groups = False
me_cube_006.update()
me_cube_005 = bpy.data.meshes.new('Cube.005')
me_cube_005.from_pydata([(4.447, -5.065, -0.1213), (2.514, -3.208, 22.72), (4.261, -4.878, -0.1523), (2.327, -3.022, 22.69), (5.088, -4.423, -0.1193), (3.154, -2.566, 22.72), (4.901, -4.236, -0.1502), (2.968, -2.38, 22.69), (4.289, -5.224, -0.1218), (2.355, -3.367, 22.72), (2.169, -3.181, 22.69), (4.102, -5.037, -0.1528), (3.126, -2.221, 22.69), (5.06, -4.077, -0.1497), (3.313, -2.407, 22.72), (5.246, -4.264, -0.1188), (4.722, -5.339, -0.07585), (2.788, -3.482, 22.77), (3.429, -2.84, 22.77), (5.362, -4.697, -0.07381), (4.563, -5.497, -0.07635), (2.63, -3.641, 22.76), (3.587, -2.681, 22.77), (5.521, -4.538, -0.07331), (2.074, -2.769, 22.65), (4.008, -4.626, -0.1942), (2.714, -2.127, 22.65), (4.648, -3.984, -0.1922), (1.915, -2.928, 22.65), (3.849, -4.785, -0.1948), (2.873, -1.968, 22.65), (4.807, -3.825, -0.1917)], [], [(1, 3, 10, 9), (3, 7, 6, 2), (2, 0, 8, 11), (5, 1, 0, 4), (0, 2, 6, 4), (5, 7, 3, 1), (9, 10, 11, 8), (12, 14, 15, 13), (1, 9, 21, 17), (2, 11, 29, 25), (14, 5, 18, 22), (4, 6, 13, 15), (7, 5, 14, 12), (11, 10, 28, 29), (18, 19, 23, 22), (16, 17, 21, 20), (9, 8, 20, 21), (5, 4, 19, 18), (4, 15, 23, 19), (0, 1, 17, 16), (8, 0, 16, 20), (15, 14, 22, 23), (24, 25, 29, 28), (27, 26, 30, 31), (13, 6, 27, 31), (3, 2, 25, 24), (10, 3, 24, 28), (7, 12, 30, 26), (6, 7, 26, 27), (12, 13, 31, 30)])
me_cube_005.materials.append(mat_material_001)
me_cube_005.use_remesh_preserve_volume = False
me_cube_005.use_remesh_preserve_attributes = False
me_cube_005.use_mirror_vertex_groups = False
me_cube_005.update()
me_cube_004 = bpy.data.meshes.new('Cube.004')
me_cube_004.from_pydata([(0.1159, 5.308, 3.938), (0.1159, 5.308, 4.488), (0.5049, 5.697, 3.938), (0.5049, 5.697, 4.488), (5.308, 0.1159, 3.938), (5.308, 0.1159, 4.488), (5.697, 0.5049, 3.938), (5.697, 0.5049, 4.488), (0.0954, 4.6, 10.72), (0.0954, 4.6, 11.27), (0.4844, 4.989, 10.72), (0.4844, 4.989, 11.27), (4.6, 0.0954, 10.72), (4.6, 0.0954, 11.27), (4.989, 0.4844, 10.72), (4.989, 0.4844, 11.27), (0.121, 3.782, 16.93), (0.121, 3.782, 17.49), (0.5099, 4.171, 16.93), (0.5099, 4.171, 17.49), (3.782, 0.121, 16.93), (3.782, 0.121, 17.49), (4.171, 0.5099, 16.93), (4.171, 0.5099, 17.49), (0.03395, 3.869, 10.61), (-0.2495, 4.152, 10.99), (0.4229, 4.258, 10.61), (0.1395, 4.541, 10.99), (4.095, -0.1926, 16.72), (3.812, 0.0908, 17.1), (4.484, 0.1964, 16.72), (4.201, 0.4798, 17.1), (4.101, -0.1979, 10.99), (3.818, 0.08479, 10.62), (4.589, 0.29, 10.99), (4.306, 0.5727, 10.62), (0.02793, 3.875, 17.09), (-0.2548, 4.158, 16.71), (0.5158, 4.363, 17.09), (0.2331, 4.646, 16.71), (0.1907, 4.285, 4.015), (-0.1121, 4.588, 4.418), (0.6064, 4.701, 4.015), (0.3036, 5.004, 4.418), (4.531, -0.05527, 10.54), (4.228, 0.2476, 10.95), (4.947, 0.3604, 10.54), (4.644, 0.6633, 10.95), (4.537, -0.06095, 4.426), (4.235, 0.2412, 4.023), (5.091, 0.4928, 4.426), (4.788, 0.7949, 4.023), (0.1843, 4.292, 10.94), (-0.1178, 4.594, 10.54), (0.7381, 4.845, 10.94), (0.4359, 5.147, 10.54), (-0.09322, 3.568, 22.3), (-0.09322, 3.568, 22.85), (0.2958, 3.957, 22.3), (0.2958, 3.957, 22.85), (3.568, -0.09322, 22.3), (3.568, -0.09322, 22.85), (3.957, 0.2958, 22.3), (3.957, 0.2958, 22.85), (0.0795, 3.337, 17.11), (-0.1606, 3.577, 17.43), (0.409, 3.666, 17.11), (0.1689, 3.907, 17.43), (3.52, -0.1037, 22.29), (3.28, 0.1363, 22.6), (3.85, 0.2258, 22.29), (3.61, 0.4659, 22.6), (3.525, -0.1082, 17.44), (3.285, 0.1313, 17.12), (3.938, 0.3051, 17.44), (3.698, 0.5446, 17.12), (0.0744, 3.342, 22.6), (-0.1651, 3.582, 22.28), (0.4877, 3.755, 22.6), (0.2482, 3.995, 22.28)], [], [(1, 3, 2, 0), (3, 7, 6, 2), (7, 5, 4, 6), (5, 1, 0, 4), (0, 2, 6, 4), (5, 7, 3, 1), (9, 11, 10, 8), (11, 15, 14, 10), (15, 13, 12, 14), (13, 9, 8, 12), (8, 10, 14, 12), (13, 15, 11, 9), (17, 19, 18, 16), (19, 23, 22, 18), (23, 21, 20, 22), (21, 17, 16, 20), (16, 18, 22, 20), (21, 23, 19, 17), (25, 27, 26, 24), (27, 31, 30, 26), (31, 29, 28, 30), (29, 25, 24, 28), (24, 26, 30, 28), (29, 31, 27, 25), (33, 35, 34, 32), (35, 39, 38, 34), (39, 37, 36, 38), (37, 33, 32, 36), (32, 34, 38, 36), (37, 39, 35, 33), (41, 43, 42, 40), (43, 47, 46, 42), (47, 45, 44, 46), (45, 41, 40, 44), (40, 42, 46, 44), (45, 47, 43, 41), (49, 51, 50, 48), (51, 55, 54, 50), (55, 53, 52, 54), (53, 49, 48, 52), (48, 50, 54, 52), (53, 55, 51, 49), (57, 59, 58, 56), (59, 63, 62, 58), (63, 61, 60, 62), (61, 57, 56, 60), (56, 58, 62, 60), (61, 63, 59, 57), (65, 67, 66, 64), (67, 71, 70, 66), (71, 69, 68, 70), (69, 65, 64, 68), (64, 66, 70, 68), (69, 71, 67, 65), (73, 75, 74, 72), (75, 79, 78, 74), (79, 77, 76, 78), (77, 73, 72, 76), (72, 74, 78, 76), (77, 79, 75, 73)])
me_cube_004.materials.append(None)
me_cube_004.materials.append(mat_material)
me_cube_004.use_remesh_preserve_volume = False
me_cube_004.use_remesh_preserve_attributes = False
me_cube_004.use_mirror_vertex_groups = False
me_cube_004.update()
me_cube_003 = bpy.data.meshes.new('Cube.003')
me_cube_003.from_pydata([(0.1159, 5.308, 3.938), (0.1159, 5.308, 4.488), (0.5049, 5.697, 3.938), (0.5049, 5.697, 4.488), (5.308, 0.1159, 3.938), (5.308, 0.1159, 4.488), (5.697, 0.5049, 3.938), (5.697, 0.5049, 4.488), (0.0954, 4.6, 10.72), (0.0954, 4.6, 11.27), (0.4844, 4.989, 10.72), (0.4844, 4.989, 11.27), (4.6, 0.0954, 10.72), (4.6, 0.0954, 11.27), (4.989, 0.4844, 10.72), (4.989, 0.4844, 11.27), (0.121, 3.782, 16.93), (0.121, 3.782, 17.49), (0.5099, 4.171, 16.93), (0.5099, 4.171, 17.49), (3.782, 0.121, 16.93), (3.782, 0.121, 17.49), (4.171, 0.5099, 16.93), (4.171, 0.5099, 17.49), (0.03395, 3.869, 10.61), (-0.2495, 4.152, 10.99), (0.4229, 4.258, 10.61), (0.1395, 4.541, 10.99), (4.095, -0.1926, 16.72), (3.812, 0.0908, 17.1), (4.484, 0.1964, 16.72), (4.201, 0.4798, 17.1), (4.101, -0.1979, 10.99), (3.818, 0.08479, 10.62), (4.589, 0.29, 10.99), (4.306, 0.5727, 10.62), (0.02793, 3.875, 17.09), (-0.2548, 4.158, 16.71), (0.5158, 4.363, 17.09), (0.2331, 4.646, 16.71), (0.1907, 4.285, 4.015), (-0.1121, 4.588, 4.418), (0.6064, 4.701, 4.015), (0.3036, 5.004, 4.418), (4.531, -0.05527, 10.54), (4.228, 0.2476, 10.95), (4.947, 0.3604, 10.54), (4.644, 0.6633, 10.95), (4.537, -0.06095, 4.426), (4.235, 0.2412, 4.023), (5.091, 0.4928, 4.426), (4.788, 0.7949, 4.023), (0.1843, 4.292, 10.94), (-0.1178, 4.594, 10.54), (0.7381, 4.845, 10.94), (0.4359, 5.147, 10.54), (-0.09322, 3.568, 22.3), (-0.09322, 3.568, 22.85), (0.2958, 3.957, 22.3), (0.2958, 3.957, 22.85), (3.568, -0.09322, 22.3), (3.568, -0.09322, 22.85), (3.957, 0.2958, 22.3), (3.957, 0.2958, 22.85), (0.0795, 3.337, 17.11), (-0.1606, 3.577, 17.43), (0.409, 3.666, 17.11), (0.1689, 3.907, 17.43), (3.52, -0.1037, 22.29), (3.28, 0.1363, 22.6), (3.85, 0.2258, 22.29), (3.61, 0.4659, 22.6), (3.525, -0.1082, 17.44), (3.285, 0.1313, 17.12), (3.938, 0.3051, 17.44), (3.698, 0.5446, 17.12), (0.0744, 3.342, 22.6), (-0.1651, 3.582, 22.28), (0.4877, 3.755, 22.6), (0.2482, 3.995, 22.28)], [], [(1, 3, 2, 0), (3, 7, 6, 2), (7, 5, 4, 6), (5, 1, 0, 4), (0, 2, 6, 4), (5, 7, 3, 1), (9, 11, 10, 8), (11, 15, 14, 10), (15, 13, 12, 14), (13, 9, 8, 12), (8, 10, 14, 12), (13, 15, 11, 9), (17, 19, 18, 16), (19, 23, 22, 18), (23, 21, 20, 22), (21, 17, 16, 20), (16, 18, 22, 20), (21, 23, 19, 17), (25, 27, 26, 24), (27, 31, 30, 26), (31, 29, 28, 30), (29, 25, 24, 28), (24, 26, 30, 28), (29, 31, 27, 25), (33, 35, 34, 32), (35, 39, 38, 34), (39, 37, 36, 38), (37, 33, 32, 36), (32, 34, 38, 36), (37, 39, 35, 33), (41, 43, 42, 40), (43, 47, 46, 42), (47, 45, 44, 46), (45, 41, 40, 44), (40, 42, 46, 44), (45, 47, 43, 41), (49, 51, 50, 48), (51, 55, 54, 50), (55, 53, 52, 54), (53, 49, 48, 52), (48, 50, 54, 52), (53, 55, 51, 49), (57, 59, 58, 56), (59, 63, 62, 58), (63, 61, 60, 62), (61, 57, 56, 60), (56, 58, 62, 60), (61, 63, 59, 57), (65, 67, 66, 64), (67, 71, 70, 66), (71, 69, 68, 70), (69, 65, 64, 68), (64, 66, 70, 68), (69, 71, 67, 65), (73, 75, 74, 72), (75, 79, 78, 74), (79, 77, 76, 78), (77, 73, 72, 76), (72, 74, 78, 76), (77, 79, 75, 73)])
me_cube_003.materials.append(None)
me_cube_003.materials.append(mat_material)
me_cube_003.use_remesh_preserve_volume = False
me_cube_003.use_remesh_preserve_attributes = False
me_cube_003.use_mirror_vertex_groups = False
me_cube_003.update()
me_cube_002 = bpy.data.meshes.new('Cube.002')
me_cube_002.from_pydata([(4.447, -5.065, -0.1213), (2.514, -3.208, 22.72), (4.261, -4.878, -0.1523), (2.327, -3.022, 22.69), (5.088, -4.423, -0.1193), (3.154, -2.566, 22.72), (4.901, -4.236, -0.1502), (2.968, -2.38, 22.69), (4.289, -5.224, -0.1218), (2.355, -3.367, 22.72), (2.169, -3.181, 22.69), (4.102, -5.037, -0.1528), (3.126, -2.221, 22.69), (5.06, -4.077, -0.1497), (3.313, -2.407, 22.72), (5.246, -4.264, -0.1188), (4.722, -5.339, -0.07585), (2.788, -3.482, 22.77), (3.429, -2.84, 22.77), (5.362, -4.697, -0.07381), (4.563, -5.497, -0.07635), (2.63, -3.641, 22.76), (3.587, -2.681, 22.77), (5.521, -4.538, -0.07331), (2.074, -2.769, 22.65), (4.008, -4.626, -0.1942), (2.714, -2.127, 22.65), (4.648, -3.984, -0.1922), (1.915, -2.928, 22.65), (3.849, -4.785, -0.1948), (2.873, -1.968, 22.65), (4.807, -3.825, -0.1917)], [], [(1, 3, 10, 9), (3, 7, 6, 2), (2, 0, 8, 11), (5, 1, 0, 4), (0, 2, 6, 4), (5, 7, 3, 1), (9, 10, 11, 8), (12, 14, 15, 13), (1, 9, 21, 17), (2, 11, 29, 25), (14, 5, 18, 22), (4, 6, 13, 15), (7, 5, 14, 12), (11, 10, 28, 29), (18, 19, 23, 22), (16, 17, 21, 20), (9, 8, 20, 21), (5, 4, 19, 18), (4, 15, 23, 19), (0, 1, 17, 16), (8, 0, 16, 20), (15, 14, 22, 23), (24, 25, 29, 28), (27, 26, 30, 31), (13, 6, 27, 31), (3, 2, 25, 24), (10, 3, 24, 28), (7, 12, 30, 26), (6, 7, 26, 27), (12, 13, 31, 30)])
me_cube_002.materials.append(mat_material_001)
me_cube_002.use_remesh_preserve_volume = False
me_cube_002.use_remesh_preserve_attributes = False
me_cube_002.use_mirror_vertex_groups = False
me_cube_002.update()

# ---- objects
ob_cylinder_004 = bpy.data.objects.new('Cylinder.004', me_cylinder_004)
ob_cylinder_003 = bpy.data.objects.new('Cylinder.003', me_cylinder_003)
ob_cylinder_002 = bpy.data.objects.new('Cylinder.002', me_cylinder_002)
ob_cylinder_001 = bpy.data.objects.new('Cylinder.001', me_cylinder_001)
ob_cube_005 = bpy.data.objects.new('Cube.005', me_cube_007)
ob_cylinder = bpy.data.objects.new('Cylinder', me_cylinder)
ob_cube_004 = bpy.data.objects.new('Cube.004', me_cube_006)
ob_cube_003 = bpy.data.objects.new('Cube.003', me_cube_005)
ob_cube_002 = bpy.data.objects.new('Cube.002', me_cube_004)
ob_cube_001 = bpy.data.objects.new('Cube.001', me_cube_003)
ob_cube = bpy.data.objects.new('Cube', me_cube_002)
ob_sun = bpy.data.objects.new('Sun', light_sun)
ob_camera = bpy.data.objects.new('Camera', cam_camera_001)

# ---- transforms, parenting, visibility, modifiers, constraints
ob_cylinder_004.location = (-1.465, 0.9564, 29.93)
ob_cylinder_004.rotation_euler = (-1.571, -2.22e-16, 2.22e-16)
ob_cylinder_004.scale = (0.5591, 0.5591, 13.04)
ob_cylinder_004.lineart.crease_threshold = 0.0
ob_cylinder_003.location = (-3.101e-08, 0.906, 27.13)
ob_cylinder_003.rotation_euler = (-1.571, -2.22e-16, 2.22e-16)
ob_cylinder_003.scale = (0.5591, 0.5591, 13.04)
ob_cylinder_003.lineart.crease_threshold = 0.0
ob_cylinder_002.location = (0.0, 0.0, 28.59)
ob_cylinder_002.rotation_euler = (-1.571, -2.22e-16, 2.22e-16)
ob_cylinder_002.scale = (0.5591, 0.5591, 13.04)
ob_cylinder_002.lineart.crease_threshold = 0.0
ob_cylinder_001.location = (0.0, 0.0, 0.0)
ob_cylinder_001.lineart.crease_threshold = 0.0
_m = ob_cylinder_001.modifiers.new('Mirror', 'MIRROR')
_m.use_axis = (True, True, False)
ob_cube_005.location = (0.0, 0.0, -1.627)
ob_cube_005.rotation_euler = (0.0, -0.0, -0.7854)
ob_cube_005.scale = (1.757, 1.757, 0.4179)
ob_cube_005.lineart.crease_threshold = 0.0
_m = ob_cube_005.modifiers.new('Mirror', 'MIRROR')
_m.use_axis = (True, True, False)
_m = ob_cube_005.modifiers.new('Bevel', 'BEVEL')
_m.limit_method = 'NONE'
_m.spread = 0.0
ob_cylinder.location = (0.0, 0.0, 28.82)
ob_cylinder.rotation_euler = (1.709e-07, 1.115, 2.741e-07)
ob_cylinder.lineart.crease_threshold = 0.0
_m = ob_cylinder.modifiers.new('Mirror', 'MIRROR')
_m.use_axis = (False, True, False)
ob_cube_004.location = (0.0, 0.0, 23.41)
ob_cube_004.lineart.crease_threshold = 0.0
_m = ob_cube_004.modifiers.new('Bevel', 'BEVEL')
_m.width = 0.3
_m.width_pct = 0.3
_m.limit_method = 'NONE'
_m.spread = 0.0
ob_cube_003.location = (0.0, 0.0, 22.2)
ob_cube_003.scale = (0.5963, 0.5963, 0.5963)
ob_cube_003.lineart.crease_threshold = 0.0
_m = ob_cube_003.modifiers.new('Mirror', 'MIRROR')
_m.use_axis = (True, True, False)
ob_cube_002.location = (0.0, 0.0, 22.2)
ob_cube_002.rotation_euler = (0.0, -0.0, -0.7854)
ob_cube_002.scale = (0.5805, 0.5805, 0.5805)
ob_cube_002.lineart.crease_threshold = 0.0
_m = ob_cube_002.modifiers.new('Mirror', 'MIRROR')
_m.use_axis = (True, True, False)
_m = ob_cube_002.modifiers.new('Bevel', 'BEVEL')
_m.limit_method = 'NONE'
_m.spread = 0.0
ob_cube_001.location = (0.0, 0.0, 0.0)
ob_cube_001.rotation_euler = (0.0, -0.0, -0.7854)
ob_cube_001.lineart.crease_threshold = 0.0
_m = ob_cube_001.modifiers.new('Mirror', 'MIRROR')
_m.use_axis = (True, True, False)
_m = ob_cube_001.modifiers.new('Bevel', 'BEVEL')
_m.limit_method = 'NONE'
_m.spread = 0.0
ob_cube.location = (0.0, 0.0, 0.0)
ob_cube.lineart.crease_threshold = 0.0
_m = ob_cube.modifiers.new('Mirror', 'MIRROR')
_m.use_axis = (True, True, False)
ob_sun.location = (-746.9, 0.0, 27.36)
ob_sun.lineart.crease_threshold = 0.0
ob_camera.location = (214.9, 0.09624, 17.49)
ob_camera.rotation_euler = (1.571, -0.0, 1.571)
ob_camera.lineart.crease_threshold = 0.0

# ---- collection membership
col_collection_1.objects.link(ob_cylinder_004)
col_collection_1.objects.link(ob_cylinder_003)
col_collection_1.objects.link(ob_cylinder_002)
col_collection_1.objects.link(ob_cylinder_001)
col_collection_1.objects.link(ob_cube_005)
col_collection_1.objects.link(ob_cylinder)
col_collection_1.objects.link(ob_cube_004)
col_collection_1.objects.link(ob_cube_003)
col_collection_1.objects.link(ob_cube_002)
col_collection_1.objects.link(ob_cube_001)
col_collection_1.objects.link(ob_cube)
col_collection_1.objects.link(ob_sun)
col_collection_1.objects.link(ob_camera)

# ---- scene / render settings (as saved in the file)
scene.camera = ob_camera
scene.frame_start = 1; scene.frame_end = 250; scene.frame_set(3)
scene.render.engine = 'BLENDER_EEVEE_NEXT'
scene.render.resolution_x = 128
scene.render.resolution_y = 128
scene.render.dither_intensity = 0.0
scene.render.film_transparent = True
scene.cycles.use_denoising = False
scene.cycles.samples = 10
scene.cycles.sampling_pattern = 'TABULATED_SOBOL'
scene.cycles.light_sampling_threshold = 0.0
scene.cycles.use_adaptive_sampling = False
scene.cycles.use_light_tree = False
scene.cycles.blur_glossy = 0.0
scene.cycles.pixel_filter_type = 'GAUSSIAN'
scene.cycles.sample_clamp_indirect = 0.0
scene.view_settings.view_transform = 'Standard'
bpy.context.view_layer.update()
